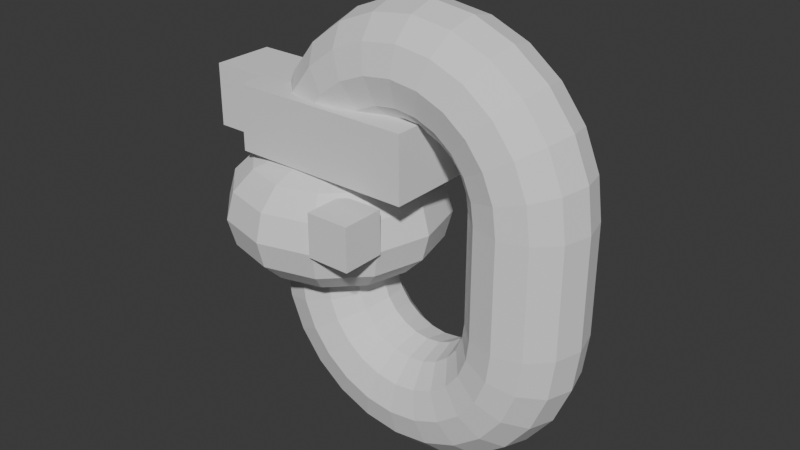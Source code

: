 # Source: TwoRooms.blend  (saved by Blender 5.0.118; exported with 4.5.12 LTS)
import bpy
from mathutils import Matrix  # noqa: F401  (used for matrix-valued properties, if any)

bpy.ops.wm.read_factory_settings(use_empty=True)
scene = bpy.context.scene
scene.name = 'Scene'

# ---- collections
col_collection = bpy.data.collections.new('Collection'); scene.collection.children.link(col_collection)

# ---- world
world_world = bpy.data.worlds.new('World'); scene.world = world_world
world_world.use_nodes = True; world_world.node_tree.nodes.clear()
_N = world_world.node_tree.nodes; _L = world_world.node_tree.links
n0 = _N.new('ShaderNodeOutputWorld'); n0.name = 'World Output'; n0.location = (200, 100)
n1 = _N.new('ShaderNodeBackground'); n1.name = 'Background'; n1.location = (-200, 100)
n1.inputs[0].default_value = (0.05088, 0.05088, 0.05088, 1.0)
_L.new(n1.outputs[0], n0.inputs[0])
n0.is_active_output = True
world_world.color = (0.05088, 0.05088, 0.05088)
world_world.sun_shadow_jitter_overblur = 0.0

# ---- meshes
me_cube_003 = bpy.data.meshes.new('Cube.003')
me_cube_003.from_pydata([(-2.09, -2.796, 5.222), (-5.572, -5.592, 11.22), (-2.09, 2.796, 5.222), (-5.572, 5.592, 11.22), (11.44, -5.592, 5.222), (7.954, -2.796, 11.22), (11.44, 5.592, 5.222), (7.954, 2.796, 11.22), (0.8059, 2.796, 5.222), (5.058, 2.796, 11.22), (0.8059, -2.796, 5.222), (5.058, -2.796, 11.22), (-5.572, 5.592, 5.222), (-5.572, -5.592, 5.222), (2.932, 5.592, 5.222), (2.932, 5.592, 11.22), (11.44, 5.592, 11.22), (11.44, -5.592, 11.22), (2.932, -5.592, 5.222), (2.932, -5.592, 11.22), (11.01, -5.31, 5.522), (11.01, 5.31, 5.522), (-5.144, 5.31, 5.522), (-5.144, -5.31, 5.522), (-3.446, 2.796, 10.92), (-3.446, -2.796, 10.92), (0.8059, 2.796, 10.92), (0.8059, -2.796, 10.92), (-2.09, -2.796, 8.072), (0.8059, -2.796, 8.072), (-2.09, 2.796, 8.072), (0.8059, 2.796, 8.072), (5.058, -2.796, 8.372), (5.058, 2.796, 8.372), (7.954, 2.796, 8.372), (7.954, -2.796, 8.372), (5.058, -2.796, 8.072), (7.954, -2.796, 8.072), (5.058, 2.796, 8.072), (7.954, 2.796, 8.072), (-2.09, -2.796, 8.372), (-2.09, 2.796, 8.372), (0.8059, -2.796, 8.372), (0.8059, 2.796, 8.372), (0.8059, -2.796, 5.522), (0.8059, 2.796, 5.522), (-2.09, -2.796, 5.522), (-2.09, 2.796, 5.522), (5.058, 2.796, 10.92), (7.954, 2.796, 10.92), (5.058, -2.796, 10.92), (7.954, -2.796, 10.92), (-5.572, -5.592, 5.522), (-5.572, 5.592, 5.522), (11.44, 5.592, 5.522), (11.44, -5.592, 5.522), (2.932, -5.592, 5.522), (2.932, 5.592, 5.522), (-5.572, -5.592, 10.92), (-5.572, 5.592, 10.92), (11.44, 5.592, 10.92), (11.44, -5.592, 10.92), (2.932, -5.592, 10.92), (2.932, 5.592, 10.92), (2.932, -5.31, 5.522), (2.932, 5.31, 5.522), (-5.144, -5.31, 10.92), (-5.144, 5.31, 10.92), (11.01, 5.31, 10.92), (11.01, -5.31, 10.92), (2.932, -5.31, 10.92), (2.932, 5.31, 10.92), (-2.512, -3.335, 8.072), (1.216, -3.335, 8.072), (-2.512, 3.335, 8.072), (1.216, 3.335, 8.072), (4.648, -3.335, 8.372), (4.648, 3.335, 8.372), (8.376, 3.335, 8.372), (8.376, -3.335, 8.372), (1.216, -3.335, 5.522), (1.216, 3.335, 5.522), (-2.512, -3.335, 5.522), (-2.512, 3.335, 5.522), (4.648, 3.335, 10.92), (8.376, 3.335, 10.92), (4.648, -3.335, 10.92), (8.376, -3.335, 10.92), (-5.144, 5.31, 8.372), (-5.144, -5.31, 8.372), (-5.144, -5.31, 8.072), (-5.144, 5.31, 8.072), (11.01, 5.31, 8.072), (11.01, -5.31, 8.072), (2.932, -5.31, 8.072), (2.932, 5.31, 8.072), (11.01, 5.31, 8.372), (11.01, -5.31, 8.372), (2.932, -5.31, 8.372), (2.932, 5.31, 8.372), (-5.572, -0.9443, 7.717), (-5.572, -0.9443, 5.829), (-5.572, 0.9443, 5.829), (-5.572, 0.9443, 7.717), (-5.144, -0.9443, 5.829), (-5.144, 0.9443, 5.829), (-5.144, 0.9443, 7.717), (-5.144, -0.9443, 7.717)], [], [(58, 1, 3, 59), (63, 15, 16, 60), (60, 16, 17, 61), (62, 19, 1, 58), (14, 6, 4, 18), (15, 3, 1, 19), (61, 17, 19, 62), (59, 3, 15, 63), (2, 0, 13, 12), (8, 2, 12, 14), (9, 7, 16, 15), (7, 5, 17, 16), (0, 10, 18, 13), (5, 11, 19, 17), (11, 9, 15, 19), (10, 8, 14, 18), (97, 98, 70, 69), (24, 26, 27, 25), (47, 45, 31, 30), (45, 44, 29, 31), (46, 47, 30, 28), (44, 46, 28, 29), (51, 49, 34, 35), (50, 51, 35, 32), (49, 48, 33, 34), (48, 50, 32, 33), (35, 34, 39, 37), (32, 35, 37, 36), (34, 33, 38, 39), (33, 32, 36, 38), (30, 31, 43, 41), (31, 29, 42, 43), (28, 30, 41, 40), (29, 28, 40, 42), (10, 0, 46, 44), (0, 2, 47, 46), (8, 10, 44, 45), (2, 8, 45, 47), (9, 11, 50, 48), (7, 9, 48, 49), (11, 5, 51, 50), (5, 7, 49, 51), (88, 99, 71, 67), (12, 53, 57, 14), (4, 55, 56, 18), (18, 56, 52, 13), (6, 54, 55, 4), (14, 57, 54, 6), (13, 52, 53, 12), (53, 59, 63, 57), (55, 61, 62, 56), (56, 62, 58, 52), (54, 60, 61, 55), (57, 63, 60, 54), (102, 53, 52, 101), (52, 58, 59, 53, 102, 103, 100, 101), (98, 89, 66, 70), (96, 97, 69, 68), (99, 96, 68, 71), (89, 88, 67, 66), (82, 72, 74, 83), (81, 75, 73, 80), (83, 74, 75, 81), (80, 73, 72, 82), (87, 79, 78, 85), (86, 76, 79, 87), (85, 78, 77, 84), (84, 77, 76, 86), (21, 81, 80, 20), (64, 20, 80), (21, 65, 81), (22, 83, 81, 65), (23, 82, 83, 22), (64, 80, 82, 23), (20, 64, 94, 93), (22, 65, 95, 91), (64, 23, 90, 94), (21, 20, 93, 92), (65, 21, 92, 95), (105, 22, 91, 90, 23, 104, 107, 106), (104, 23, 22, 105), (38, 36, 73, 75), (73, 94, 90, 72), (94, 73, 36), (37, 93, 94, 36), (74, 91, 95, 75), (75, 95, 38), (38, 95, 92, 39), (39, 92, 93, 37), (90, 91, 30, 28), (42, 40, 89, 98), (40, 41, 88, 89), (41, 43, 99, 88), (43, 42, 76, 77), (99, 43, 77), (98, 76, 42), (79, 76, 98, 97), (78, 79, 97, 96), (77, 78, 96, 99), (24, 25, 66, 67), (26, 24, 67, 71), (25, 27, 70, 66), (26, 84, 86, 27), (70, 27, 86), (71, 84, 26), (70, 86, 87, 69), (69, 87, 85, 68), (68, 85, 84, 71), (106, 103, 102, 105), (104, 101, 100, 107), (102, 101, 104, 105), (103, 106, 107, 100)])
_uv = me_cube_003.uv_layers.new(name='UVMap')
_uv.uv.foreach_set('vector', [0.6125, 0.0, 0.625, 0.0, 0.625, 0.25, 0.6125, 0.25, 0.6125, 0.375, 0.625, 0.375, 0.625, 0.5, 0.6125, 0.5, 0.6125, 0.5, 0.625, 0.5, 0.625, 0.75, 0.6125, 0.75, 0.6125, 0.875, 0.625, 0.875, 0.625, 1.0, 0.6125, 1.0, 0.25, 0.5, 0.375, 0.5, 0.375, 0.75, 0.25, 0.75, 0.75, 0.5, 0.875, 0.5, 0.875, 0.75, 0.75, 0.75, 0.6125, 0.75, 0.625, 0.75, 0.625, 0.875, 0.6125, 0.875, 0.6125, 0.25, 0.625, 0.25, 0.625, 0.375, 0.6125, 0.375, 0.1562, 0.5625, 0.1562, 0.6875, 0.125, 0.75, 0.125, 0.5, 0.2188, 0.5625, 0.1562, 0.5625, 0.125, 0.5, 0.25, 0.5, 0.7188, 0.5625, 0.6562, 0.5625, 0.625, 0.5, 0.75, 0.5, 0.6562, 0.5625, 0.6562, 0.6875, 0.625, 0.75, 0.625, 0.5, 0.1562, 0.6875, 0.2188, 0.6875, 0.25, 0.75, 0.125, 0.75, 0.6562, 0.6875, 0.7188, 0.6875, 0.75, 0.75, 0.625, 0.75, 0.7188, 0.6875, 0.7188, 0.5625, 0.75, 0.5, 0.75, 0.75, 0.2188, 0.6875, 0.2188, 0.5625, 0.25, 0.5, 0.25, 0.75, 0.5063, 0.75, 0.5063, 0.875, 0.6125, 0.875, 0.6125, 0.75, 0.1562, 0.5625, 0.2188, 0.5625, 0.2188, 0.6875, 0.1562, 0.6875, 0.1562, 0.5625, 0.2188, 0.5625, 0.2188, 0.5625, 0.1562, 0.5625, 0.2188, 0.5625, 0.2188, 0.6875, 0.2188, 0.6875, 0.2188, 0.5625, 0.1562, 0.6875, 0.1562, 0.5625, 0.1562, 0.5625, 0.1562, 0.6875, 0.2188, 0.6875, 0.1562, 0.6875, 0.1562, 0.6875, 0.2188, 0.6875, 0.6562, 0.6875, 0.6562, 0.5625, 0.6562, 0.5625, 0.6562, 0.6875, 0.7188, 0.6875, 0.6562, 0.6875, 0.6562, 0.6875, 0.7188, 0.6875, 0.6562, 0.5625, 0.7188, 0.5625, 0.7188, 0.5625, 0.6562, 0.5625, 0.7188, 0.5625, 0.7188, 0.6875, 0.7188, 0.6875, 0.7188, 0.5625, 0.6562, 0.6875, 0.6562, 0.5625, 0.6562, 0.5625, 0.6562, 0.6875, 0.7188, 0.6875, 0.6562, 0.6875, 0.6562, 0.6875, 0.7188, 0.6875, 0.6562, 0.5625, 0.7188, 0.5625, 0.7188, 0.5625, 0.6562, 0.5625, 0.7188, 0.5625, 0.7188, 0.6875, 0.7188, 0.6875, 0.7188, 0.5625, 0.1562, 0.5625, 0.2188, 0.5625, 0.2188, 0.5625, 0.1562, 0.5625, 0.2188, 0.5625, 0.2188, 0.6875, 0.2188, 0.6875, 0.2188, 0.5625, 0.1562, 0.6875, 0.1562, 0.5625, 0.1562, 0.5625, 0.1562, 0.6875, 0.2188, 0.6875, 0.1562, 0.6875, 0.1562, 0.6875, 0.2188, 0.6875, 0.2188, 0.6875, 0.1562, 0.6875, 0.1562, 0.6875, 0.2188, 0.6875, 0.1562, 0.6875, 0.1562, 0.5625, 0.1562, 0.5625, 0.1562, 0.6875, 0.2188, 0.5625, 0.2188, 0.6875, 0.2188, 0.6875, 0.2188, 0.5625, 0.1562, 0.5625, 0.2188, 0.5625, 0.2188, 0.5625, 0.1562, 0.5625, 0.7188, 0.5625, 0.7188, 0.6875, 0.7188, 0.6875, 0.7188, 0.5625, 0.6562, 0.5625, 0.7188, 0.5625, 0.7188, 0.5625, 0.6562, 0.5625, 0.7188, 0.6875, 0.6562, 0.6875, 0.6562, 0.6875, 0.7188, 0.6875, 0.6562, 0.6875, 0.6562, 0.5625, 0.6562, 0.5625, 0.6562, 0.6875, 0.5063, 0.25, 0.5063, 0.375, 0.6125, 0.375, 0.6125, 0.25, 0.375, 0.25, 0.3875, 0.25, 0.3875, 0.375, 0.375, 0.375, 0.375, 0.75, 0.3875, 0.75, 0.3875, 0.875, 0.375, 0.875, 0.375, 0.875, 0.3875, 0.875, 0.3875, 1.0, 0.375, 1.0, 0.375, 0.5, 0.3875, 0.5, 0.3875, 0.75, 0.375, 0.75, 0.375, 0.375, 0.3875, 0.375, 0.3875, 0.5, 0.375, 0.5, 0.375, 0.0, 0.3875, 0.0, 0.3875, 0.25, 0.375, 0.25, 0.3875, 0.25, 0.6125, 0.25, 0.6125, 0.375, 0.3875, 0.375, 0.3875, 0.75, 0.6125, 0.75, 0.6125, 0.875, 0.3875, 0.875, 0.3875, 0.875, 0.6125, 0.875, 0.6125, 1.0, 0.3875, 1.0, 0.3875, 0.5, 0.6125, 0.5, 0.6125, 0.75, 0.3875, 0.75, 0.3875, 0.375, 0.6125, 0.375, 0.6125, 0.5, 0.3875, 0.5, 0.4003, 0.1461, 0.3875, 0.25, 0.3875, 0.0, 0.4003, 0.1039, 0.3875, 0.0, 0.6125, 0.0, 0.6125, 0.25, 0.3875, 0.25, 0.4003, 0.1461, 0.479, 0.1461, 0.479, 0.1039, 0.4003, 0.1039, 0.5063, 0.875, 0.5063, 1.0, 0.6125, 1.0, 0.6125, 0.875, 0.5063, 0.5, 0.5063, 0.75, 0.6125, 0.75, 0.6125, 0.5, 0.5063, 0.375, 0.5063, 0.5, 0.6125, 0.5, 0.6125, 0.375, 0.5063, 0.0, 0.5063, 0.25, 0.6125, 0.25, 0.6125, 0.0, 0.1562, 0.6875, 0.1562, 0.6875, 0.1562, 0.5625, 0.1562, 0.5625, 0.2188, 0.5625, 0.2188, 0.5625, 0.2188, 0.6875, 0.2188, 0.6875, 0.1562, 0.5625, 0.1562, 0.5625, 0.2188, 0.5625, 0.2188, 0.5625, 0.2188, 0.6875, 0.2188, 0.6875, 0.1562, 0.6875, 0.1562, 0.6875, 0.6562, 0.6875, 0.6562, 0.6875, 0.6562, 0.5625, 0.6562, 0.5625, 0.7188, 0.6875, 0.7188, 0.6875, 0.6562, 0.6875, 0.6562, 0.6875, 0.6562, 0.5625, 0.6562, 0.5625, 0.7188, 0.5625, 0.7188, 0.5625, 0.7188, 0.5625, 0.7188, 0.5625, 0.7188, 0.6875, 0.7188, 0.6875, 0.3875, 0.5, 0.2188, 0.5625, 0.2188, 0.6875, 0.3875, 0.75, 0.3875, 0.875, 0.3875, 0.75, 0.2188, 0.6875, 0.3875, 0.5, 0.3875, 0.375, 0.2188, 0.5625, 0.3875, 0.25, 0.1562, 0.5625, 0.2188, 0.5625, 0.3875, 0.375, 0.3875, 0.0, 0.1562, 0.6875, 0.1562, 0.5625, 0.3875, 0.25, 0.3875, 0.875, 0.2188, 0.6875, 0.1562, 0.6875, 0.3875, 0.0, 0.3875, 0.75, 0.3875, 0.875, 0.4937, 0.875, 0.4937, 0.75, 0.3875, 0.25, 0.3875, 0.375, 0.4937, 0.375, 0.4937, 0.25, 0.3875, 0.875, 0.3875, 1.0, 0.4937, 1.0, 0.4937, 0.875, 0.3875, 0.5, 0.3875, 0.75, 0.4937, 0.75, 0.4937, 0.5, 0.3875, 0.375, 0.3875, 0.5, 0.4937, 0.5, 0.4937, 0.375, 0.4003, 0.1472, 0.3875, 0.25, 0.4937, 0.25, 0.4938, 0.0, 0.3875, 0.0, 0.4003, 0.1028, 0.479, 0.1028, 0.479, 0.1472, 0.4003, 0.1028, 0.3875, 0.0, 0.3875, 0.25, 0.4003, 0.1472, 0.7188, 0.5625, 0.7188, 0.6875, 0.2188, 0.6875, 0.2188, 0.5625, 0.2188, 0.6875, 0.4937, 0.875, 0.4937, 1.0, 0.1562, 0.6875, 0.4937, 0.875, 0.2188, 0.6875, 0.7188, 0.6875, 0.6562, 0.6875, 0.4937, 0.75, 0.4937, 0.875, 0.7188, 0.6875, 0.1562, 0.5625, 0.4937, 0.25, 0.4937, 0.375, 0.2188, 0.5625, 0.2188, 0.5625, 0.4937, 0.375, 0.7188, 0.5625, 0.7188, 0.5625, 0.4937, 0.375, 0.4937, 0.5, 0.6562, 0.5625, 0.6562, 0.5625, 0.4937, 0.5, 0.4937, 0.75, 0.6562, 0.6875, 0.4938, 0.0, 0.4937, 0.25, 0.1562, 0.5625, 0.1562, 0.6875, 0.2188, 0.6875, 0.1562, 0.6875, 0.5063, 1.0, 0.5063, 0.875, 0.1562, 0.6875, 0.1562, 0.5625, 0.5063, 0.25, 0.5063, 1.0, 0.1562, 0.5625, 0.2188, 0.5625, 0.5063, 0.375, 0.5063, 0.25, 0.2188, 0.5625, 0.2188, 0.6875, 0.7188, 0.6875, 0.7188, 0.5625, 0.5063, 0.375, 0.2188, 0.5625, 0.7188, 0.5625, 0.5063, 0.875, 0.7188, 0.6875, 0.2188, 0.6875, 0.6562, 0.6875, 0.7188, 0.6875, 0.5063, 0.875, 0.5063, 0.75, 0.6562, 0.5625, 0.6562, 0.6875, 0.5063, 0.75, 0.5063, 0.5, 0.7188, 0.5625, 0.6562, 0.5625, 0.5063, 0.5, 0.5063, 0.375, 0.1562, 0.5625, 0.1562, 0.6875, 0.6125, 0.0, 0.6125, 0.25, 0.2188, 0.5625, 0.1562, 0.5625, 0.6125, 0.25, 0.6125, 0.375, 0.1562, 0.6875, 0.2188, 0.6875, 0.6125, 0.875, 0.6125, 0.0, 0.2188, 0.5625, 0.7188, 0.5625, 0.7188, 0.6875, 0.2188, 0.6875, 0.6125, 0.875, 0.2188, 0.6875, 0.7188, 0.6875, 0.6125, 0.375, 0.7188, 0.5625, 0.2188, 0.5625, 0.6125, 0.875, 0.7188, 0.6875, 0.6562, 0.6875, 0.6125, 0.75, 0.6125, 0.75, 0.6562, 0.6875, 0.6562, 0.5625, 0.6125, 0.5, 0.6125, 0.5, 0.6562, 0.5625, 0.7188, 0.5625, 0.6125, 0.375, 0.625, 0.3987, 0.625, 0.342, 0.375, 0.342, 0.375, 0.3987, 0.375, 0.8513, 0.375, 0.908, 0.625, 0.908, 0.625, 0.8513, 0.217, 0.5, 0.217, 0.75, 0.2737, 0.75, 0.2737, 0.5, 0.783, 0.5, 0.7263, 0.5, 0.7263, 0.75, 0.783, 0.75])
me_cube_003.update()
me_cube_005 = bpy.data.meshes.new('Cube.005')
me_cube_005.from_pydata([(-1.0, -1.0, -1.0), (-1.0, -1.0, 1.0), (-1.0, 1.0, -1.0), (-1.0, 1.0, 1.0), (1.0, -1.0, -1.0), (1.0, -1.0, 1.0), (1.0, 1.0, -1.0), (1.0, 1.0, 1.0)], [], [(0, 2, 3, 1), (2, 6, 7, 3), (4, 0, 1, 5), (2, 0, 4, 6), (7, 5, 1, 3)])
_uv = me_cube_005.uv_layers.new(name='UVMap')
_uv.uv.foreach_set('vector', [0.375, 0.0, 0.375, 0.25, 0.625, 0.25, 0.625, 0.0, 0.375, 0.25, 0.375, 0.5, 0.625, 0.5, 0.625, 0.25, 0.375, 0.75, 0.375, 1.0, 0.625, 1.0, 0.625, 0.75, 0.125, 0.5, 0.125, 0.75, 0.375, 0.75, 0.375, 0.5, 0.625, 0.5, 0.625, 0.75, 0.875, 0.75, 0.875, 0.5])
me_cube_005.update()
me_torus_003 = bpy.data.meshes.new('Torus.003')
me_torus_003.from_pydata([(10.0, 0.0, 0.0), (9.33, 0.0, 2.5), (7.5, 0.0, 4.33), (5.0, 0.0, 5.222), (5.0, 0.0, -5.0), (7.5, 0.0, -4.33), (9.33, 0.0, -2.5), (8.66, 5.0, 0.0), (8.08, 4.665, 2.5), (6.495, 3.75, 4.33), (4.33, 2.5, 5.222), (4.33, 2.5, -5.0), (6.495, 3.75, -4.33), (8.08, 4.665, -2.5), (5.0, 8.66, 0.0), (4.665, 8.08, 2.5), (3.75, 6.495, 4.33), (2.5, 4.33, 5.222), (2.5, 4.33, -5.0), (3.75, 6.495, -4.33), (4.665, 8.08, -2.5), (7.55e-07, 10.0, 0.0), (7.044e-07, 9.33, 2.5), (5.662e-07, 7.5, 4.33), (3.775e-07, 5.0, 5.222), (3.775e-07, 5.0, -5.0), (5.662e-07, 7.5, -4.33), (7.044e-07, 9.33, -2.5), (-5.0, 8.66, 0.0), (-4.665, 8.08, 2.5), (-3.75, 6.495, 4.33), (-2.5, 4.33, 5.222), (-2.5, 4.33, -5.0), (-3.75, 6.495, -4.33), (-4.665, 8.08, -2.5), (-8.66, 5.0, 0.0), (-8.08, 4.665, 2.5), (-6.495, 3.75, 4.33), (-4.33, 2.5, 5.222), (-4.33, 2.5, -5.0), (-6.495, 3.75, -4.33), (-8.08, 4.665, -2.5), (-10.0, 8.742e-07, 0.0), (-9.33, 8.157e-07, 2.5), (-7.5, 6.557e-07, 4.33), (-5.0, 4.371e-07, 5.222), (-5.0, 4.371e-07, -5.0), (-7.5, 6.557e-07, -4.33), (-9.33, 8.157e-07, -2.5), (-8.66, -5.0, 0.0), (-8.08, -4.665, 2.5), (-6.495, -3.75, 4.33), (-4.33, -2.5, 5.222), (-4.33, -2.5, -5.0), (-6.495, -3.75, -4.33), (-8.08, -4.665, -2.5), (-5.0, -8.66, 0.0), (-4.665, -8.08, 2.5), (-3.75, -6.495, 4.33), (-2.5, -4.33, 5.222), (-2.5, -4.33, -5.0), (-3.75, -6.495, -4.33), (-4.665, -8.08, -2.5), (7.55e-07, -10.0, 0.0), (7.044e-07, -9.33, 2.5), (5.662e-07, -7.5, 4.33), (3.775e-07, -5.0, 5.222), (3.775e-07, -5.0, -5.0), (5.662e-07, -7.5, -4.33), (7.044e-07, -9.33, -2.5), (5.0, -8.66, 0.0), (4.665, -8.08, 2.5), (3.75, -6.495, 4.33), (2.5, -4.33, 5.222), (2.5, -4.33, -5.0), (3.75, -6.495, -4.33), (4.665, -8.08, -2.5), (8.66, -5.0, 0.0), (8.08, -4.665, 2.5), (6.495, -3.75, 4.33), (4.33, -2.5, 5.222), (4.33, -2.5, -5.0), (6.495, -3.75, -4.33), (8.08, -4.665, -2.5)], [], [(1, 2, 9, 8), (2, 3, 10, 9), (4, 5, 12, 11), (5, 6, 13, 12), (6, 0, 7, 13), (7, 8, 15, 14), (8, 9, 16, 15), (9, 10, 17, 16), (11, 12, 19, 18), (12, 13, 20, 19), (13, 7, 14, 20), (14, 15, 22, 21), (15, 16, 23, 22), (16, 17, 24, 23), (18, 19, 26, 25), (19, 20, 27, 26), (20, 14, 21, 27), (21, 22, 29, 28), (22, 23, 30, 29), (23, 24, 31, 30), (25, 26, 33, 32), (26, 27, 34, 33), (27, 21, 28, 34), (28, 29, 36, 35), (29, 30, 37, 36), (30, 31, 38, 37), (32, 33, 40, 39), (33, 34, 41, 40), (34, 28, 35, 41), (35, 36, 43, 42), (36, 37, 44, 43), (37, 38, 45, 44), (39, 40, 47, 46), (40, 41, 48, 47), (41, 35, 42, 48), (49, 50, 57, 56), (43, 44, 51, 50), (44, 45, 52, 51), (46, 47, 54, 53), (47, 48, 55, 54), (48, 42, 49, 55), (50, 51, 58, 57), (51, 52, 59, 58), (53, 54, 61, 60), (54, 55, 62, 61), (55, 49, 56, 62), (56, 57, 64, 63), (57, 58, 65, 64), (58, 59, 66, 65), (60, 61, 68, 67), (61, 62, 69, 68), (62, 56, 63, 69), (63, 64, 71, 70), (64, 65, 72, 71), (65, 66, 73, 72), (67, 68, 75, 74), (68, 69, 76, 75), (69, 63, 70, 76), (70, 71, 78, 77), (71, 72, 79, 78), (72, 73, 80, 79), (74, 75, 82, 81), (75, 76, 83, 82), (76, 70, 77, 83), (77, 78, 1, 0), (78, 79, 2, 1), (79, 80, 3, 2), (81, 82, 5, 4), (82, 83, 6, 5), (83, 77, 0, 6), (0, 1, 8, 7), (42, 43, 50, 49)])
_uv = me_torus_003.uv_layers.new(name='UVMap')
_uv.uv.foreach_set('vector', [0.5, 0.5833, 0.5, 0.6667, 0.5833, 0.6667, 0.5833, 0.5833, 0.5, 0.6667, 0.5, 0.75, 0.5833, 0.75, 0.5833, 0.6667, 0.5, 0.25, 0.5, 0.3333, 0.5833, 0.3333, 0.5833, 0.25, 0.5, 0.3333, 0.5, 0.4167, 0.5833, 0.4167, 0.5833, 0.3333, 0.5, 0.4167, 0.5, 0.5, 0.5833, 0.5, 0.5833, 0.4167, 0.5833, 0.5, 0.5833, 0.5833, 0.6667, 0.5833, 0.6667, 0.5, 0.5833, 0.5833, 0.5833, 0.6667, 0.6667, 0.6667, 0.6667, 0.5833, 0.5833, 0.6667, 0.5833, 0.75, 0.6667, 0.75, 0.6667, 0.6667, 0.5833, 0.25, 0.5833, 0.3333, 0.6667, 0.3333, 0.6667, 0.25, 0.5833, 0.3333, 0.5833, 0.4167, 0.6667, 0.4167, 0.6667, 0.3333, 0.5833, 0.4167, 0.5833, 0.5, 0.6667, 0.5, 0.6667, 0.4167, 0.6667, 0.5, 0.6667, 0.5833, 0.75, 0.5833, 0.75, 0.5, 0.6667, 0.5833, 0.6667, 0.6667, 0.75, 0.6667, 0.75, 0.5833, 0.6667, 0.6667, 0.6667, 0.75, 0.75, 0.75, 0.75, 0.6667, 0.6667, 0.25, 0.6667, 0.3333, 0.75, 0.3333, 0.75, 0.25, 0.6667, 0.3333, 0.6667, 0.4167, 0.75, 0.4167, 0.75, 0.3333, 0.6667, 0.4167, 0.6667, 0.5, 0.75, 0.5, 0.75, 0.4167, 0.75, 0.5, 0.75, 0.5833, 0.8333, 0.5833, 0.8333, 0.5, 0.75, 0.5833, 0.75, 0.6667, 0.8333, 0.6667, 0.8333, 0.5833, 0.75, 0.6667, 0.75, 0.75, 0.8333, 0.75, 0.8333, 0.6667, 0.75, 0.25, 0.75, 0.3333, 0.8333, 0.3333, 0.8333, 0.25, 0.75, 0.3333, 0.75, 0.4167, 0.8333, 0.4167, 0.8333, 0.3333, 0.75, 0.4167, 0.75, 0.5, 0.8333, 0.5, 0.8333, 0.4167, 0.8333, 0.5, 0.8333, 0.5833, 0.9167, 0.5833, 0.9167, 0.5, 0.8333, 0.5833, 0.8333, 0.6667, 0.9167, 0.6667, 0.9167, 0.5833, 0.8333, 0.6667, 0.8333, 0.75, 0.9167, 0.75, 0.9167, 0.6667, 0.8333, 0.25, 0.8333, 0.3333, 0.9167, 0.3333, 0.9167, 0.25, 0.8333, 0.3333, 0.8333, 0.4167, 0.9167, 0.4167, 0.9167, 0.3333, 0.8333, 0.4167, 0.8333, 0.5, 0.9167, 0.5, 0.9167, 0.4167, 0.9167, 0.5, 0.9167, 0.5833, 1.0, 0.5833, 1.0, 0.5, 0.9167, 0.5833, 0.9167, 0.6667, 1.0, 0.6667, 1.0, 0.5833, 0.9167, 0.6667, 0.9167, 0.75, 1.0, 0.75, 1.0, 0.6667, 0.9167, 0.25, 0.9167, 0.3333, 1.0, 0.3333, 1.0, 0.25, 0.9167, 0.3333, 0.9167, 0.4167, 1.0, 0.4167, 1.0, 0.3333, 0.9167, 0.4167, 0.9167, 0.5, 1.0, 0.5, 1.0, 0.4167, 0.08333, 0.5, 0.08333, 0.5833, 0.1667, 0.5833, 0.1667, 0.5, -4.441e-16, 0.5833, -4.441e-16, 0.6667, 0.08333, 0.6667, 0.08333, 0.5833, -4.441e-16, 0.6667, -4.441e-16, 0.75, 0.08333, 0.75, 0.08333, 0.6667, -4.441e-16, 0.25, -4.441e-16, 0.3333, 0.08333, 0.3333, 0.08333, 0.25, -4.441e-16, 0.3333, -4.441e-16, 0.4167, 0.08333, 0.4167, 0.08333, 0.3333, -4.441e-16, 0.4167, -4.441e-16, 0.5, 0.08333, 0.5, 0.08333, 0.4167, 0.08333, 0.5833, 0.08333, 0.6667, 0.1667, 0.6667, 0.1667, 0.5833, 0.08333, 0.6667, 0.08333, 0.75, 0.1667, 0.75, 0.1667, 0.6667, 0.08333, 0.25, 0.08333, 0.3333, 0.1667, 0.3333, 0.1667, 0.25, 0.08333, 0.3333, 0.08333, 0.4167, 0.1667, 0.4167, 0.1667, 0.3333, 0.08333, 0.4167, 0.08333, 0.5, 0.1667, 0.5, 0.1667, 0.4167, 0.1667, 0.5, 0.1667, 0.5833, 0.25, 0.5833, 0.25, 0.5, 0.1667, 0.5833, 0.1667, 0.6667, 0.25, 0.6667, 0.25, 0.5833, 0.1667, 0.6667, 0.1667, 0.75, 0.25, 0.75, 0.25, 0.6667, 0.1667, 0.25, 0.1667, 0.3333, 0.25, 0.3333, 0.25, 0.25, 0.1667, 0.3333, 0.1667, 0.4167, 0.25, 0.4167, 0.25, 0.3333, 0.1667, 0.4167, 0.1667, 0.5, 0.25, 0.5, 0.25, 0.4167, 0.25, 0.5, 0.25, 0.5833, 0.3333, 0.5833, 0.3333, 0.5, 0.25, 0.5833, 0.25, 0.6667, 0.3333, 0.6667, 0.3333, 0.5833, 0.25, 0.6667, 0.25, 0.75, 0.3333, 0.75, 0.3333, 0.6667, 0.25, 0.25, 0.25, 0.3333, 0.3333, 0.3333, 0.3333, 0.25, 0.25, 0.3333, 0.25, 0.4167, 0.3333, 0.4167, 0.3333, 0.3333, 0.25, 0.4167, 0.25, 0.5, 0.3333, 0.5, 0.3333, 0.4167, 0.3333, 0.5, 0.3333, 0.5833, 0.4167, 0.5833, 0.4167, 0.5, 0.3333, 0.5833, 0.3333, 0.6667, 0.4167, 0.6667, 0.4167, 0.5833, 0.3333, 0.6667, 0.3333, 0.75, 0.4167, 0.75, 0.4167, 0.6667, 0.3333, 0.25, 0.3333, 0.3333, 0.4167, 0.3333, 0.4167, 0.25, 0.3333, 0.3333, 0.3333, 0.4167, 0.4167, 0.4167, 0.4167, 0.3333, 0.3333, 0.4167, 0.3333, 0.5, 0.4167, 0.5, 0.4167, 0.4167, 0.4167, 0.5, 0.4167, 0.5833, 0.5, 0.5833, 0.5, 0.5, 0.4167, 0.5833, 0.4167, 0.6667, 0.5, 0.6667, 0.5, 0.5833, 0.4167, 0.6667, 0.4167, 0.75, 0.5, 0.75, 0.5, 0.6667, 0.4167, 0.25, 0.4167, 0.3333, 0.5, 0.3333, 0.5, 0.25, 0.4167, 0.3333, 0.4167, 0.4167, 0.5, 0.4167, 0.5, 0.3333, 0.4167, 0.4167, 0.4167, 0.5, 0.5, 0.5, 0.5, 0.4167, 0.5, 0.5, 0.5, 0.5833, 0.5833, 0.5833, 0.5833, 0.5, -4.441e-16, 0.5, -4.441e-16, 0.5833, 0.08333, 0.5833, 0.08333, 0.5])
me_torus_003.update()
me_torus_005 = bpy.data.meshes.new('Torus.005')
me_torus_005.from_pydata([(15.0, -5.0, 2.186e-07), (14.33, -5.0, 2.5), (12.5, -5.0, 4.33), (10.0, -5.0, 5.0), (7.5, -5.0, 4.33), (5.67, -5.0, 2.5), (5.0, -5.0, 2.186e-07), (5.67, -5.0, -2.5), (7.5, -5.0, -4.33), (10.0, -5.0, -5.0), (12.5, -5.0, -4.33), (14.33, -5.0, -2.5), (14.49, 8.882, -2.186e-07), (13.84, 8.709, 2.5), (12.07, 8.235, 4.33), (9.659, 7.588, 5.0), (7.244, 6.941, 4.33), (5.477, 6.467, 2.5), (4.83, 6.294, -2.186e-07), (5.477, 6.467, -2.5), (7.244, 6.941, -4.33), (9.659, 7.588, -5.0), (12.07, 8.235, -4.33), (13.84, 8.709, -2.5), (12.99, 12.5, -2.186e-07), (12.41, 12.17, 2.5), (10.83, 11.25, 4.33), (8.66, 10.0, 5.0), (6.495, 8.75, 4.33), (4.91, 7.835, 2.5), (4.33, 7.5, -2.186e-07), (4.91, 7.835, -2.5), (6.495, 8.75, -4.33), (8.66, 10.0, -5.0), (10.83, 11.25, -4.33), (12.41, 12.17, -2.5), (10.61, 15.61, -2.186e-07), (10.13, 15.13, 2.5), (8.839, 13.84, 4.33), (7.071, 12.07, 5.0), (5.303, 10.3, 4.33), (4.009, 9.009, 2.5), (3.536, 8.536, -2.186e-07), (4.009, 9.009, -2.5), (5.303, 10.3, -4.33), (7.071, 12.07, -5.0), (8.839, 13.84, -4.33), (10.13, 15.13, -2.5), (7.5, 17.99, -2.186e-07), (7.165, 17.41, 2.5), (6.25, 15.83, 4.33), (5.0, 13.66, 5.0), (3.75, 11.5, 4.33), (2.835, 9.91, 2.5), (2.5, 9.33, -2.186e-07), (2.835, 9.91, -2.5), (3.75, 11.5, -4.33), (5.0, 13.66, -5.0), (6.25, 15.83, -4.33), (7.165, 17.41, -2.5), (3.882, 19.49, -2.186e-07), (3.709, 18.84, 2.5), (3.235, 17.07, 4.33), (2.588, 14.66, 5.0), (1.941, 12.24, 4.33), (1.467, 10.48, 2.5), (1.467, 10.48, -2.5), (1.941, 12.24, -4.33), (2.588, 14.66, -5.0), (3.235, 17.07, -4.33), (3.709, 18.84, -2.5), (1.132e-06, 20.0, -2.186e-07), (1.082e-06, 19.33, 2.5), (9.437e-07, 17.5, 4.33), (7.55e-07, 15.0, 5.0), (5.662e-07, 12.5, 4.33), (5.662e-07, 12.5, -4.33), (7.55e-07, 15.0, -5.0), (9.437e-07, 17.5, -4.33), (1.082e-06, 19.33, -2.5), (-3.882, 19.49, -2.186e-07), (-3.709, 18.84, 2.5), (-3.235, 17.07, 4.33), (-2.588, 14.66, 5.0), (-1.941, 12.24, 4.33), (-1.941, 12.24, -4.33), (-2.588, 14.66, -5.0), (-3.235, 17.07, -4.33), (-3.709, 18.84, -2.5), (-7.5, 17.99, -2.186e-07), (-7.165, 17.41, 2.5), (-6.25, 15.83, 4.33), (-5.0, 13.66, 5.0), (-3.75, 11.5, 4.33), (-3.75, 11.5, -4.33), (-5.0, 13.66, -5.0), (-6.25, 15.83, -4.33), (-7.165, 17.41, -2.5), (-10.61, 15.61, -2.186e-07), (-10.13, 15.13, 2.5), (-8.839, 13.84, 4.33), (-7.071, 12.07, 5.0), (-7.071, 12.07, -5.0), (-8.839, 13.84, -4.33), (-10.13, 15.13, -2.5), (-12.99, 12.5, -2.186e-07), (-12.41, 12.17, 2.5), (-10.83, 11.25, 4.33), (-10.83, 11.25, -4.33), (-12.41, 12.17, -2.5), (-15.0, -5.0, 2.186e-07), (-14.33, -5.0, 2.5), (-12.5, -5.0, 4.33), (-10.0, -5.0, 5.0), (-7.5, -5.0, 4.33), (-5.67, -5.0, 2.5), (-5.0, -5.0, 2.186e-07), (-5.67, -5.0, -2.5), (-7.5, -5.0, -4.33), (-10.0, -5.0, -5.0), (-12.5, -5.0, -4.33), (-14.33, -5.0, -2.5), (-14.49, -8.882, 2.186e-07), (-13.84, -8.709, 2.5), (-12.07, -8.235, 4.33), (-9.659, -7.588, 5.0), (-7.244, -6.941, 4.33), (-5.477, -6.467, 2.5), (-4.83, -6.294, 2.186e-07), (-5.477, -6.467, -2.5), (-7.244, -6.941, -4.33), (-9.659, -7.588, -5.0), (-12.07, -8.235, -4.33), (-13.84, -8.709, -2.5), (-12.99, -12.5, 2.186e-07), (-12.41, -12.17, 2.5), (-10.83, -11.25, 4.33), (-8.66, -10.0, 5.0), (-6.495, -8.75, 4.33), (-4.91, -7.835, 2.5), (-4.33, -7.5, 2.186e-07), (-4.91, -7.835, -2.5), (-6.495, -8.75, -4.33), (-8.66, -10.0, -5.0), (-10.83, -11.25, -4.33), (-12.41, -12.17, -2.5), (-10.61, -15.61, 2.186e-07), (-10.13, -15.13, 2.5), (-8.839, -13.84, 4.33), (-7.071, -12.07, 5.0), (-5.303, -10.3, 4.33), (-4.009, -9.009, 2.5), (-3.536, -8.536, 2.186e-07), (-4.009, -9.009, -2.5), (-5.303, -10.3, -4.33), (-7.071, -12.07, -5.0), (-8.839, -13.84, -4.33), (-10.13, -15.13, -2.5), (-7.5, -17.99, 2.186e-07), (-7.165, -17.41, 2.5), (-6.25, -15.83, 4.33), (-5.0, -13.66, 5.0), (-3.75, -11.5, 4.33), (-2.835, -9.91, 2.5), (-2.5, -9.33, 2.186e-07), (-2.835, -9.91, -2.5), (-3.75, -11.5, -4.33), (-5.0, -13.66, -5.0), (-6.25, -15.83, -4.33), (-7.165, -17.41, -2.5), (-3.882, -19.49, 2.186e-07), (-3.709, -18.84, 2.5), (-3.235, -17.07, 4.33), (-2.588, -14.66, 5.0), (-1.941, -12.24, 4.33), (-1.467, -10.48, 2.5), (-1.294, -9.83, 2.186e-07), (-1.467, -10.48, -2.5), (-1.941, -12.24, -4.33), (-2.588, -14.66, -5.0), (-3.235, -17.07, -4.33), (-3.709, -18.84, -2.5), (1.132e-06, -20.0, 2.186e-07), (1.082e-06, -19.33, 2.5), (9.437e-07, -17.5, 4.33), (7.55e-07, -15.0, 5.0), (5.662e-07, -12.5, 4.33), (4.281e-07, -10.67, 2.5), (3.775e-07, -10.0, 2.186e-07), (4.281e-07, -10.67, -2.5), (5.662e-07, -12.5, -4.33), (7.55e-07, -15.0, -5.0), (9.437e-07, -17.5, -4.33), (1.082e-06, -19.33, -2.5), (3.882, -19.49, 2.186e-07), (3.709, -18.84, 2.5), (3.235, -17.07, 4.33), (2.588, -14.66, 5.0), (1.941, -12.24, 4.33), (1.467, -10.48, 2.5), (1.294, -9.83, 2.186e-07), (1.467, -10.48, -2.5), (1.941, -12.24, -4.33), (2.588, -14.66, -5.0), (3.235, -17.07, -4.33), (3.709, -18.84, -2.5), (7.5, -17.99, 2.186e-07), (7.165, -17.41, 2.5), (6.25, -15.83, 4.33), (5.0, -13.66, 5.0), (3.75, -11.5, 4.33), (2.835, -9.91, 2.5), (2.5, -9.33, 2.186e-07), (2.835, -9.91, -2.5), (3.75, -11.5, -4.33), (5.0, -13.66, -5.0), (6.25, -15.83, -4.33), (7.165, -17.41, -2.5), (10.61, -15.61, 2.186e-07), (10.13, -15.13, 2.5), (8.839, -13.84, 4.33), (7.071, -12.07, 5.0), (5.303, -10.3, 4.33), (4.009, -9.009, 2.5), (3.536, -8.536, 2.186e-07), (4.009, -9.009, -2.5), (5.303, -10.3, -4.33), (7.071, -12.07, -5.0), (8.839, -13.84, -4.33), (10.13, -15.13, -2.5), (12.99, -12.5, 2.186e-07), (12.41, -12.17, 2.5), (10.83, -11.25, 4.33), (8.66, -10.0, 5.0), (6.495, -8.75, 4.33), (4.91, -7.835, 2.5), (4.33, -7.5, 2.186e-07), (4.91, -7.835, -2.5), (6.495, -8.75, -4.33), (8.66, -10.0, -5.0), (10.83, -11.25, -4.33), (12.41, -12.17, -2.5), (14.49, -8.882, 2.186e-07), (13.84, -8.709, 2.5), (12.07, -8.235, 4.33), (9.659, -7.588, 5.0), (7.244, -6.941, 4.33), (5.477, -6.467, 2.5), (4.83, -6.294, 2.186e-07), (5.477, -6.467, -2.5), (7.244, -6.941, -4.33), (9.659, -7.588, -5.0), (12.07, -8.235, -4.33), (13.84, -8.709, -2.5), (15.0, 5.0, -2.186e-07), (14.33, 5.0, 2.5), (12.5, 5.0, 4.33), (10.0, 5.0, 5.0), (7.5, 5.0, 4.33), (5.67, 5.0, 2.5), (5.0, 5.0, -2.186e-07), (5.67, 5.0, -2.5), (7.5, 5.0, -4.33), (10.0, 5.0, -5.0), (12.5, 5.0, -4.33), (14.33, 5.0, -2.5), (1.436, 9.771, -2.186e-07), (1.436, 10.36, 2.053), (1.436, 10.36, -2.053), (1.436, 10.49, 2.509), (1.436, 11.22, 3.242), (4.698e-07, 11.22, 3.053), (1.436, 10.47, 2.447), (1.436, 10.49, -2.51), (1.436, 11.22, -3.242), (4.698e-07, 11.22, -3.053), (-1.667, 11.22, 3.272), (-1.667, 11.22, -3.272), (-3.593, 11.22, 4.015), (-3.593, 11.22, -4.015), (-4.105, 11.22, 4.33), (-6.222, 11.22, 4.678), (-4.105, 11.22, -4.33), (-6.222, 11.22, -4.678), (-7.722, 11.22, 5.0), (-10.78, 11.22, 4.345), (-7.722, 11.22, -5.0), (-10.78, 11.22, -4.345), (-12.8, 11.22, 2.5), (-13.52, 11.22, -2.186e-07), (-10.84, 11.22, 4.33), (-10.84, 11.22, -4.33), (-12.8, 11.22, -2.5)], [], [(254, 255, 13, 12), (255, 256, 14, 13), (256, 257, 15, 14), (257, 258, 16, 15), (258, 259, 17, 16), (259, 260, 18, 17), (260, 261, 19, 18), (261, 262, 20, 19), (262, 263, 21, 20), (263, 264, 22, 21), (264, 265, 23, 22), (265, 254, 12, 23), (12, 13, 25, 24), (13, 14, 26, 25), (14, 15, 27, 26), (15, 16, 28, 27), (16, 17, 29, 28), (17, 18, 30, 29), (18, 19, 31, 30), (19, 20, 32, 31), (20, 21, 33, 32), (21, 22, 34, 33), (22, 23, 35, 34), (23, 12, 24, 35), (24, 25, 37, 36), (25, 26, 38, 37), (26, 27, 39, 38), (27, 28, 40, 39), (28, 29, 41, 40), (29, 30, 42, 41), (30, 31, 43, 42), (31, 32, 44, 43), (32, 33, 45, 44), (33, 34, 46, 45), (34, 35, 47, 46), (35, 24, 36, 47), (36, 37, 49, 48), (37, 38, 50, 49), (38, 39, 51, 50), (39, 40, 52, 51), (40, 41, 53, 52), (41, 42, 54, 53), (42, 43, 55, 54), (43, 44, 56, 55), (44, 45, 57, 56), (45, 46, 58, 57), (46, 47, 59, 58), (47, 36, 48, 59), (48, 49, 61, 60), (49, 50, 62, 61), (50, 51, 63, 62), (51, 52, 64, 63), (52, 53, 65, 64), (65, 53, 54, 266, 267), (54, 55, 66, 268, 266), (55, 56, 67, 66), (56, 57, 68, 67), (57, 58, 69, 68), (58, 59, 70, 69), (59, 48, 60, 70), (60, 61, 72, 71), (61, 62, 73, 72), (62, 63, 74, 73), (63, 64, 75, 74), (271, 75, 64, 65, 269, 270), (269, 65, 267, 272), (268, 66, 273), (66, 67, 76, 275, 274, 273), (67, 68, 77, 76), (68, 69, 78, 77), (69, 70, 79, 78), (70, 60, 71, 79), (71, 72, 81, 80), (72, 73, 82, 81), (73, 74, 83, 82), (74, 75, 84, 83), (84, 75, 271, 276), (275, 76, 85, 277), (76, 77, 86, 85), (77, 78, 87, 86), (78, 79, 88, 87), (79, 71, 80, 88), (80, 81, 90, 89), (81, 82, 91, 90), (82, 83, 92, 91), (83, 84, 93, 92), (93, 84, 276, 278), (277, 85, 94, 279), (85, 86, 95, 94), (86, 87, 96, 95), (87, 88, 97, 96), (88, 80, 89, 97), (89, 90, 99, 98), (90, 91, 100, 99), (91, 92, 101, 100), (101, 92, 93, 280, 281), (280, 93, 278), (279, 94, 282), (282, 94, 95, 102, 283), (95, 96, 103, 102), (96, 97, 104, 103), (97, 89, 98, 104), (98, 99, 106, 105), (99, 100, 107, 106), (107, 100, 101, 284, 285), (284, 101, 281), (283, 102, 286), (286, 102, 103, 108, 287), (103, 104, 109, 108), (104, 98, 105, 109), (289, 105, 106, 288), (288, 106, 107, 290), (290, 107, 285), (287, 108, 291), (291, 108, 109, 292), (292, 109, 105, 289), (110, 111, 123, 122), (111, 112, 124, 123), (112, 113, 125, 124), (113, 114, 126, 125), (114, 115, 127, 126), (115, 116, 128, 127), (116, 117, 129, 128), (117, 118, 130, 129), (118, 119, 131, 130), (119, 120, 132, 131), (120, 121, 133, 132), (121, 110, 122, 133), (122, 123, 135, 134), (123, 124, 136, 135), (124, 125, 137, 136), (125, 126, 138, 137), (126, 127, 139, 138), (127, 128, 140, 139), (128, 129, 141, 140), (129, 130, 142, 141), (130, 131, 143, 142), (131, 132, 144, 143), (132, 133, 145, 144), (133, 122, 134, 145), (134, 135, 147, 146), (135, 136, 148, 147), (136, 137, 149, 148), (137, 138, 150, 149), (138, 139, 151, 150), (139, 140, 152, 151), (140, 141, 153, 152), (141, 142, 154, 153), (142, 143, 155, 154), (143, 144, 156, 155), (144, 145, 157, 156), (145, 134, 146, 157), (146, 147, 159, 158), (147, 148, 160, 159), (148, 149, 161, 160), (149, 150, 162, 161), (150, 151, 163, 162), (151, 152, 164, 163), (152, 153, 165, 164), (153, 154, 166, 165), (154, 155, 167, 166), (155, 156, 168, 167), (156, 157, 169, 168), (157, 146, 158, 169), (158, 159, 171, 170), (159, 160, 172, 171), (160, 161, 173, 172), (161, 162, 174, 173), (162, 163, 175, 174), (163, 164, 176, 175), (164, 165, 177, 176), (165, 166, 178, 177), (166, 167, 179, 178), (167, 168, 180, 179), (168, 169, 181, 180), (169, 158, 170, 181), (170, 171, 183, 182), (171, 172, 184, 183), (172, 173, 185, 184), (173, 174, 186, 185), (174, 175, 187, 186), (175, 176, 188, 187), (176, 177, 189, 188), (177, 178, 190, 189), (178, 179, 191, 190), (179, 180, 192, 191), (180, 181, 193, 192), (181, 170, 182, 193), (182, 183, 195, 194), (183, 184, 196, 195), (184, 185, 197, 196), (185, 186, 198, 197), (186, 187, 199, 198), (187, 188, 200, 199), (188, 189, 201, 200), (189, 190, 202, 201), (190, 191, 203, 202), (191, 192, 204, 203), (192, 193, 205, 204), (193, 182, 194, 205), (194, 195, 207, 206), (195, 196, 208, 207), (196, 197, 209, 208), (197, 198, 210, 209), (198, 199, 211, 210), (199, 200, 212, 211), (200, 201, 213, 212), (201, 202, 214, 213), (202, 203, 215, 214), (203, 204, 216, 215), (204, 205, 217, 216), (205, 194, 206, 217), (206, 207, 219, 218), (207, 208, 220, 219), (208, 209, 221, 220), (209, 210, 222, 221), (210, 211, 223, 222), (211, 212, 224, 223), (212, 213, 225, 224), (213, 214, 226, 225), (214, 215, 227, 226), (215, 216, 228, 227), (216, 217, 229, 228), (217, 206, 218, 229), (218, 219, 231, 230), (219, 220, 232, 231), (220, 221, 233, 232), (221, 222, 234, 233), (222, 223, 235, 234), (223, 224, 236, 235), (224, 225, 237, 236), (225, 226, 238, 237), (226, 227, 239, 238), (227, 228, 240, 239), (228, 229, 241, 240), (229, 218, 230, 241), (230, 231, 243, 242), (231, 232, 244, 243), (232, 233, 245, 244), (233, 234, 246, 245), (234, 235, 247, 246), (235, 236, 248, 247), (236, 237, 249, 248), (237, 238, 250, 249), (238, 239, 251, 250), (239, 240, 252, 251), (240, 241, 253, 252), (241, 230, 242, 253), (242, 243, 1, 0), (243, 244, 2, 1), (244, 245, 3, 2), (245, 246, 4, 3), (246, 247, 5, 4), (247, 248, 6, 5), (248, 249, 7, 6), (249, 250, 8, 7), (250, 251, 9, 8), (251, 252, 10, 9), (252, 253, 11, 10), (253, 242, 0, 11), (5, 259, 258, 4), (2, 256, 255, 1), (9, 263, 262, 8), (6, 260, 259, 5), (3, 257, 256, 2), (10, 264, 263, 9), (1, 255, 254, 0), (7, 261, 260, 6), (4, 258, 257, 3), (11, 265, 264, 10), (0, 254, 265, 11), (8, 262, 261, 7)])
_uv = me_torus_005.uv_layers.new(name='UVMap')
_uv.uv.foreach_set('vector', [0.5, 0.5, 0.5, 0.5833, 0.5417, 0.5833, 0.5417, 0.5, 0.5, 0.5833, 0.5, 0.6667, 0.5417, 0.6667, 0.5417, 0.5833, 0.5, 0.6667, 0.5, 0.75, 0.5417, 0.75, 0.5417, 0.6667, 0.5, 0.75, 0.5, 0.8333, 0.5417, 0.8333, 0.5417, 0.75, 0.5, 0.8333, 0.5, 0.9167, 0.5417, 0.9167, 0.5417, 0.8333, 0.5, 0.9167, 0.5, 1.0, 0.5417, 1.0, 0.5417, 0.9167, 0.5, 2.22e-16, 0.5, 0.08333, 0.5417, 0.08333, 0.5417, 2.22e-16, 0.5, 0.08333, 0.5, 0.1667, 0.5417, 0.1667, 0.5417, 0.08333, 0.5, 0.1667, 0.5, 0.25, 0.5417, 0.25, 0.5417, 0.1667, 0.5, 0.25, 0.5, 0.3333, 0.5417, 0.3333, 0.5417, 0.25, 0.5, 0.3333, 0.5, 0.4167, 0.5417, 0.4167, 0.5417, 0.3333, 0.5, 0.4167, 0.5, 0.5, 0.5417, 0.5, 0.5417, 0.4167, 0.5417, 0.5, 0.5417, 0.5833, 0.5833, 0.5833, 0.5833, 0.5, 0.5417, 0.5833, 0.5417, 0.6667, 0.5833, 0.6667, 0.5833, 0.5833, 0.5417, 0.6667, 0.5417, 0.75, 0.5833, 0.75, 0.5833, 0.6667, 0.5417, 0.75, 0.5417, 0.8333, 0.5833, 0.8333, 0.5833, 0.75, 0.5417, 0.8333, 0.5417, 0.9167, 0.5833, 0.9167, 0.5833, 0.8333, 0.5417, 0.9167, 0.5417, 1.0, 0.5833, 1.0, 0.5833, 0.9167, 0.5417, 2.22e-16, 0.5417, 0.08333, 0.5833, 0.08333, 0.5833, 2.22e-16, 0.5417, 0.08333, 0.5417, 0.1667, 0.5833, 0.1667, 0.5833, 0.08333, 0.5417, 0.1667, 0.5417, 0.25, 0.5833, 0.25, 0.5833, 0.1667, 0.5417, 0.25, 0.5417, 0.3333, 0.5833, 0.3333, 0.5833, 0.25, 0.5417, 0.3333, 0.5417, 0.4167, 0.5833, 0.4167, 0.5833, 0.3333, 0.5417, 0.4167, 0.5417, 0.5, 0.5833, 0.5, 0.5833, 0.4167, 0.5833, 0.5, 0.5833, 0.5833, 0.625, 0.5833, 0.625, 0.5, 0.5833, 0.5833, 0.5833, 0.6667, 0.625, 0.6667, 0.625, 0.5833, 0.5833, 0.6667, 0.5833, 0.75, 0.625, 0.75, 0.625, 0.6667, 0.5833, 0.75, 0.5833, 0.8333, 0.625, 0.8333, 0.625, 0.75, 0.5833, 0.8333, 0.5833, 0.9167, 0.625, 0.9167, 0.625, 0.8333, 0.5833, 0.9167, 0.5833, 1.0, 0.625, 1.0, 0.625, 0.9167, 0.5833, 2.22e-16, 0.5833, 0.08333, 0.625, 0.08333, 0.625, 2.22e-16, 0.5833, 0.08333, 0.5833, 0.1667, 0.625, 0.1667, 0.625, 0.08333, 0.5833, 0.1667, 0.5833, 0.25, 0.625, 0.25, 0.625, 0.1667, 0.5833, 0.25, 0.5833, 0.3333, 0.625, 0.3333, 0.625, 0.25, 0.5833, 0.3333, 0.5833, 0.4167, 0.625, 0.4167, 0.625, 0.3333, 0.5833, 0.4167, 0.5833, 0.5, 0.625, 0.5, 0.625, 0.4167, 0.625, 0.5, 0.625, 0.5833, 0.6667, 0.5833, 0.6667, 0.5, 0.625, 0.5833, 0.625, 0.6667, 0.6667, 0.6667, 0.6667, 0.5833, 0.625, 0.6667, 0.625, 0.75, 0.6667, 0.75, 0.6667, 0.6667, 0.625, 0.75, 0.625, 0.8333, 0.6667, 0.8333, 0.6667, 0.75, 0.625, 0.8333, 0.625, 0.9167, 0.6667, 0.9167, 0.6667, 0.8333, 0.625, 0.9167, 0.625, 1.0, 0.6667, 1.0, 0.6667, 0.9167, 0.625, 2.22e-16, 0.625, 0.08333, 0.6667, 0.08333, 0.6667, 2.22e-16, 0.625, 0.08333, 0.625, 0.1667, 0.6667, 0.1667, 0.6667, 0.08333, 0.625, 0.1667, 0.625, 0.25, 0.6667, 0.25, 0.6667, 0.1667, 0.625, 0.25, 0.625, 0.3333, 0.6667, 0.3333, 0.6667, 0.25, 0.625, 0.3333, 0.625, 0.4167, 0.6667, 0.4167, 0.6667, 0.3333, 0.625, 0.4167, 0.625, 0.5, 0.6667, 0.5, 0.6667, 0.4167, 0.6667, 0.5, 0.6667, 0.5833, 0.7083, 0.5833, 0.7083, 0.5, 0.6667, 0.5833, 0.6667, 0.6667, 0.7083, 0.6667, 0.7083, 0.5833, 0.6667, 0.6667, 0.6667, 0.75, 0.7083, 0.75, 0.7083, 0.6667, 0.6667, 0.75, 0.6667, 0.8333, 0.7083, 0.8333, 0.7083, 0.75, 0.6667, 0.8333, 0.6667, 0.9167, 0.7083, 0.9167, 0.7083, 0.8333, 0.7083, 0.9167, 0.6667, 0.9167, 0.6667, 1.0, 0.7034, 1.0, 0.7083, 0.9316, 0.6667, 2.22e-16, 0.6667, 0.08333, 0.7083, 0.08333, 0.7083, 0.06842, 0.7034, 2.22e-16, 0.6667, 0.08333, 0.6667, 0.1667, 0.7083, 0.1667, 0.7083, 0.08333, 0.6667, 0.1667, 0.6667, 0.25, 0.7083, 0.25, 0.7083, 0.1667, 0.6667, 0.25, 0.6667, 0.3333, 0.7083, 0.3333, 0.7083, 0.25, 0.6667, 0.3333, 0.6667, 0.4167, 0.7083, 0.4167, 0.7083, 0.3333, 0.6667, 0.4167, 0.6667, 0.5, 0.7083, 0.5, 0.7083, 0.4167, 0.7083, 0.5, 0.7083, 0.5833, 0.75, 0.5833, 0.75, 0.5, 0.7083, 0.5833, 0.7083, 0.6667, 0.75, 0.6667, 0.75, 0.5833, 0.7083, 0.6667, 0.7083, 0.75, 0.75, 0.75, 0.75, 0.6667, 0.7083, 0.75, 0.7083, 0.8333, 0.75, 0.8333, 0.75, 0.75, 0.75, 0.8915, 0.75, 0.8333, 0.7083, 0.8333, 0.7083, 0.9167, 0.7092, 0.9163, 0.7138, 0.8829, 0.7092, 0.9163, 0.7083, 0.9167, 0.7083, 0.9316, 0.7091, 0.9184, 0.7083, 0.06842, 0.7083, 0.08333, 0.7092, 0.08379, 0.7083, 0.08333, 0.7083, 0.1667, 0.75, 0.1667, 0.75, 0.1085, 0.7138, 0.1171, 0.7092, 0.08379, 0.7083, 0.1667, 0.7083, 0.25, 0.75, 0.25, 0.75, 0.1667, 0.7083, 0.25, 0.7083, 0.3333, 0.75, 0.3333, 0.75, 0.25, 0.7083, 0.3333, 0.7083, 0.4167, 0.75, 0.4167, 0.75, 0.3333, 0.7083, 0.4167, 0.7083, 0.5, 0.75, 0.5, 0.75, 0.4167, 0.75, 0.5, 0.75, 0.5833, 0.7917, 0.5833, 0.7917, 0.5, 0.75, 0.5833, 0.75, 0.6667, 0.7917, 0.6667, 0.7917, 0.5833, 0.75, 0.6667, 0.75, 0.75, 0.7917, 0.75, 0.7917, 0.6667, 0.75, 0.75, 0.75, 0.8333, 0.7917, 0.8333, 0.7917, 0.75, 0.7917, 0.8333, 0.75, 0.8333, 0.75, 0.8915, 0.7917, 0.8815, 0.75, 0.1085, 0.75, 0.1667, 0.7917, 0.1667, 0.7917, 0.1185, 0.75, 0.1667, 0.75, 0.25, 0.7917, 0.25, 0.7917, 0.1667, 0.75, 0.25, 0.75, 0.3333, 0.7917, 0.3333, 0.7917, 0.25, 0.75, 0.3333, 0.75, 0.4167, 0.7917, 0.4167, 0.7917, 0.3333, 0.75, 0.4167, 0.75, 0.5, 0.7917, 0.5, 0.7917, 0.4167, 0.7917, 0.5, 0.7917, 0.5833, 0.8333, 0.5833, 0.8333, 0.5, 0.7917, 0.5833, 0.7917, 0.6667, 0.8333, 0.6667, 0.8333, 0.5833, 0.7917, 0.6667, 0.7917, 0.75, 0.8333, 0.75, 0.8333, 0.6667, 0.7917, 0.75, 0.7917, 0.8333, 0.8333, 0.8333, 0.8333, 0.75, 0.8333, 0.8333, 0.7917, 0.8333, 0.7917, 0.8815, 0.8333, 0.8477, 0.7917, 0.1185, 0.7917, 0.1667, 0.8333, 0.1667, 0.8333, 0.1523, 0.7917, 0.1667, 0.7917, 0.25, 0.8333, 0.25, 0.8333, 0.1667, 0.7917, 0.25, 0.7917, 0.3333, 0.8333, 0.3333, 0.8333, 0.25, 0.7917, 0.3333, 0.7917, 0.4167, 0.8333, 0.4167, 0.8333, 0.3333, 0.7917, 0.4167, 0.7917, 0.5, 0.8333, 0.5, 0.8333, 0.4167, 0.8333, 0.5, 0.8333, 0.5833, 0.875, 0.5833, 0.875, 0.5, 0.8333, 0.5833, 0.8333, 0.6667, 0.875, 0.6667, 0.875, 0.5833, 0.8333, 0.6667, 0.8333, 0.75, 0.875, 0.75, 0.875, 0.6667, 0.875, 0.75, 0.8333, 0.75, 0.8333, 0.8333, 0.8429, 0.8333, 0.875, 0.79, 0.8429, 0.8333, 0.8333, 0.8333, 0.8333, 0.8477, 0.8333, 0.1523, 0.8333, 0.1667, 0.8429, 0.1667, 0.8429, 0.1667, 0.8333, 0.1667, 0.8333, 0.25, 0.875, 0.25, 0.875, 0.21, 0.8333, 0.25, 0.8333, 0.3333, 0.875, 0.3333, 0.875, 0.25, 0.8333, 0.3333, 0.8333, 0.4167, 0.875, 0.4167, 0.875, 0.3333, 0.8333, 0.4167, 0.8333, 0.5, 0.875, 0.5, 0.875, 0.4167, 0.875, 0.5, 0.875, 0.5833, 0.9167, 0.5833, 0.9167, 0.5, 0.875, 0.5833, 0.875, 0.6667, 0.9167, 0.6667, 0.9167, 0.5833, 0.9167, 0.6667, 0.875, 0.6667, 0.875, 0.75, 0.8921, 0.75, 0.9167, 0.6685, 0.8921, 0.75, 0.875, 0.75, 0.875, 0.79, 0.875, 0.21, 0.875, 0.25, 0.8921, 0.25, 0.8921, 0.25, 0.875, 0.25, 0.875, 0.3333, 0.9167, 0.3333, 0.9167, 0.3315, 0.875, 0.3333, 0.875, 0.4167, 0.9167, 0.4167, 0.9167, 0.3333, 0.875, 0.4167, 0.875, 0.5, 0.9167, 0.5, 0.9167, 0.4167, 0.9314, 0.5, 0.9167, 0.5, 0.9167, 0.5833, 0.928, 0.5833, 0.928, 0.5833, 0.9167, 0.5833, 0.9167, 0.6667, 0.917, 0.6667, 0.917, 0.6667, 0.9167, 0.6667, 0.9167, 0.6685, 0.9167, 0.3315, 0.9167, 0.3333, 0.917, 0.3333, 0.917, 0.3333, 0.9167, 0.3333, 0.9167, 0.4167, 0.928, 0.4167, 0.928, 0.4167, 0.9167, 0.4167, 0.9167, 0.5, 0.9314, 0.5, -4.441e-16, 0.5, -4.441e-16, 0.5833, 0.04167, 0.5833, 0.04167, 0.5, -4.441e-16, 0.5833, -4.441e-16, 0.6667, 0.04167, 0.6667, 0.04167, 0.5833, -4.441e-16, 0.6667, -4.441e-16, 0.75, 0.04167, 0.75, 0.04167, 0.6667, -4.441e-16, 0.75, -4.441e-16, 0.8333, 0.04167, 0.8333, 0.04167, 0.75, -4.441e-16, 0.8333, -4.441e-16, 0.9167, 0.04167, 0.9167, 0.04167, 0.8333, -4.441e-16, 0.9167, -4.441e-16, 1.0, 0.04167, 1.0, 0.04167, 0.9167, -4.441e-16, 2.22e-16, -4.441e-16, 0.08333, 0.04167, 0.08333, 0.04167, 2.22e-16, -4.441e-16, 0.08333, -4.441e-16, 0.1667, 0.04167, 0.1667, 0.04167, 0.08333, -4.441e-16, 0.1667, -4.441e-16, 0.25, 0.04167, 0.25, 0.04167, 0.1667, -4.441e-16, 0.25, -4.441e-16, 0.3333, 0.04167, 0.3333, 0.04167, 0.25, -4.441e-16, 0.3333, -4.441e-16, 0.4167, 0.04167, 0.4167, 0.04167, 0.3333, -4.441e-16, 0.4167, -4.441e-16, 0.5, 0.04167, 0.5, 0.04167, 0.4167, 0.04167, 0.5, 0.04167, 0.5833, 0.08333, 0.5833, 0.08333, 0.5, 0.04167, 0.5833, 0.04167, 0.6667, 0.08333, 0.6667, 0.08333, 0.5833, 0.04167, 0.6667, 0.04167, 0.75, 0.08333, 0.75, 0.08333, 0.6667, 0.04167, 0.75, 0.04167, 0.8333, 0.08333, 0.8333, 0.08333, 0.75, 0.04167, 0.8333, 0.04167, 0.9167, 0.08333, 0.9167, 0.08333, 0.8333, 0.04167, 0.9167, 0.04167, 1.0, 0.08333, 1.0, 0.08333, 0.9167, 0.04167, 2.22e-16, 0.04167, 0.08333, 0.08333, 0.08333, 0.08333, 2.22e-16, 0.04167, 0.08333, 0.04167, 0.1667, 0.08333, 0.1667, 0.08333, 0.08333, 0.04167, 0.1667, 0.04167, 0.25, 0.08333, 0.25, 0.08333, 0.1667, 0.04167, 0.25, 0.04167, 0.3333, 0.08333, 0.3333, 0.08333, 0.25, 0.04167, 0.3333, 0.04167, 0.4167, 0.08333, 0.4167, 0.08333, 0.3333, 0.04167, 0.4167, 0.04167, 0.5, 0.08333, 0.5, 0.08333, 0.4167, 0.08333, 0.5, 0.08333, 0.5833, 0.125, 0.5833, 0.125, 0.5, 0.08333, 0.5833, 0.08333, 0.6667, 0.125, 0.6667, 0.125, 0.5833, 0.08333, 0.6667, 0.08333, 0.75, 0.125, 0.75, 0.125, 0.6667, 0.08333, 0.75, 0.08333, 0.8333, 0.125, 0.8333, 0.125, 0.75, 0.08333, 0.8333, 0.08333, 0.9167, 0.125, 0.9167, 0.125, 0.8333, 0.08333, 0.9167, 0.08333, 1.0, 0.125, 1.0, 0.125, 0.9167, 0.08333, 2.22e-16, 0.08333, 0.08333, 0.125, 0.08333, 0.125, 2.22e-16, 0.08333, 0.08333, 0.08333, 0.1667, 0.125, 0.1667, 0.125, 0.08333, 0.08333, 0.1667, 0.08333, 0.25, 0.125, 0.25, 0.125, 0.1667, 0.08333, 0.25, 0.08333, 0.3333, 0.125, 0.3333, 0.125, 0.25, 0.08333, 0.3333, 0.08333, 0.4167, 0.125, 0.4167, 0.125, 0.3333, 0.08333, 0.4167, 0.08333, 0.5, 0.125, 0.5, 0.125, 0.4167, 0.125, 0.5, 0.125, 0.5833, 0.1667, 0.5833, 0.1667, 0.5, 0.125, 0.5833, 0.125, 0.6667, 0.1667, 0.6667, 0.1667, 0.5833, 0.125, 0.6667, 0.125, 0.75, 0.1667, 0.75, 0.1667, 0.6667, 0.125, 0.75, 0.125, 0.8333, 0.1667, 0.8333, 0.1667, 0.75, 0.125, 0.8333, 0.125, 0.9167, 0.1667, 0.9167, 0.1667, 0.8333, 0.125, 0.9167, 0.125, 1.0, 0.1667, 1.0, 0.1667, 0.9167, 0.125, 2.22e-16, 0.125, 0.08333, 0.1667, 0.08333, 0.1667, 2.22e-16, 0.125, 0.08333, 0.125, 0.1667, 0.1667, 0.1667, 0.1667, 0.08333, 0.125, 0.1667, 0.125, 0.25, 0.1667, 0.25, 0.1667, 0.1667, 0.125, 0.25, 0.125, 0.3333, 0.1667, 0.3333, 0.1667, 0.25, 0.125, 0.3333, 0.125, 0.4167, 0.1667, 0.4167, 0.1667, 0.3333, 0.125, 0.4167, 0.125, 0.5, 0.1667, 0.5, 0.1667, 0.4167, 0.1667, 0.5, 0.1667, 0.5833, 0.2083, 0.5833, 0.2083, 0.5, 0.1667, 0.5833, 0.1667, 0.6667, 0.2083, 0.6667, 0.2083, 0.5833, 0.1667, 0.6667, 0.1667, 0.75, 0.2083, 0.75, 0.2083, 0.6667, 0.1667, 0.75, 0.1667, 0.8333, 0.2083, 0.8333, 0.2083, 0.75, 0.1667, 0.8333, 0.1667, 0.9167, 0.2083, 0.9167, 0.2083, 0.8333, 0.1667, 0.9167, 0.1667, 1.0, 0.2083, 1.0, 0.2083, 0.9167, 0.1667, 2.22e-16, 0.1667, 0.08333, 0.2083, 0.08333, 0.2083, 2.22e-16, 0.1667, 0.08333, 0.1667, 0.1667, 0.2083, 0.1667, 0.2083, 0.08333, 0.1667, 0.1667, 0.1667, 0.25, 0.2083, 0.25, 0.2083, 0.1667, 0.1667, 0.25, 0.1667, 0.3333, 0.2083, 0.3333, 0.2083, 0.25, 0.1667, 0.3333, 0.1667, 0.4167, 0.2083, 0.4167, 0.2083, 0.3333, 0.1667, 0.4167, 0.1667, 0.5, 0.2083, 0.5, 0.2083, 0.4167, 0.2083, 0.5, 0.2083, 0.5833, 0.25, 0.5833, 0.25, 0.5, 0.2083, 0.5833, 0.2083, 0.6667, 0.25, 0.6667, 0.25, 0.5833, 0.2083, 0.6667, 0.2083, 0.75, 0.25, 0.75, 0.25, 0.6667, 0.2083, 0.75, 0.2083, 0.8333, 0.25, 0.8333, 0.25, 0.75, 0.2083, 0.8333, 0.2083, 0.9167, 0.25, 0.9167, 0.25, 0.8333, 0.2083, 0.9167, 0.2083, 1.0, 0.25, 1.0, 0.25, 0.9167, 0.2083, 2.22e-16, 0.2083, 0.08333, 0.25, 0.08333, 0.25, 2.22e-16, 0.2083, 0.08333, 0.2083, 0.1667, 0.25, 0.1667, 0.25, 0.08333, 0.2083, 0.1667, 0.2083, 0.25, 0.25, 0.25, 0.25, 0.1667, 0.2083, 0.25, 0.2083, 0.3333, 0.25, 0.3333, 0.25, 0.25, 0.2083, 0.3333, 0.2083, 0.4167, 0.25, 0.4167, 0.25, 0.3333, 0.2083, 0.4167, 0.2083, 0.5, 0.25, 0.5, 0.25, 0.4167, 0.25, 0.5, 0.25, 0.5833, 0.2917, 0.5833, 0.2917, 0.5, 0.25, 0.5833, 0.25, 0.6667, 0.2917, 0.6667, 0.2917, 0.5833, 0.25, 0.6667, 0.25, 0.75, 0.2917, 0.75, 0.2917, 0.6667, 0.25, 0.75, 0.25, 0.8333, 0.2917, 0.8333, 0.2917, 0.75, 0.25, 0.8333, 0.25, 0.9167, 0.2917, 0.9167, 0.2917, 0.8333, 0.25, 0.9167, 0.25, 1.0, 0.2917, 1.0, 0.2917, 0.9167, 0.25, 2.22e-16, 0.25, 0.08333, 0.2917, 0.08333, 0.2917, 2.22e-16, 0.25, 0.08333, 0.25, 0.1667, 0.2917, 0.1667, 0.2917, 0.08333, 0.25, 0.1667, 0.25, 0.25, 0.2917, 0.25, 0.2917, 0.1667, 0.25, 0.25, 0.25, 0.3333, 0.2917, 0.3333, 0.2917, 0.25, 0.25, 0.3333, 0.25, 0.4167, 0.2917, 0.4167, 0.2917, 0.3333, 0.25, 0.4167, 0.25, 0.5, 0.2917, 0.5, 0.2917, 0.4167, 0.2917, 0.5, 0.2917, 0.5833, 0.3333, 0.5833, 0.3333, 0.5, 0.2917, 0.5833, 0.2917, 0.6667, 0.3333, 0.6667, 0.3333, 0.5833, 0.2917, 0.6667, 0.2917, 0.75, 0.3333, 0.75, 0.3333, 0.6667, 0.2917, 0.75, 0.2917, 0.8333, 0.3333, 0.8333, 0.3333, 0.75, 0.2917, 0.8333, 0.2917, 0.9167, 0.3333, 0.9167, 0.3333, 0.8333, 0.2917, 0.9167, 0.2917, 1.0, 0.3333, 1.0, 0.3333, 0.9167, 0.2917, 2.22e-16, 0.2917, 0.08333, 0.3333, 0.08333, 0.3333, 2.22e-16, 0.2917, 0.08333, 0.2917, 0.1667, 0.3333, 0.1667, 0.3333, 0.08333, 0.2917, 0.1667, 0.2917, 0.25, 0.3333, 0.25, 0.3333, 0.1667, 0.2917, 0.25, 0.2917, 0.3333, 0.3333, 0.3333, 0.3333, 0.25, 0.2917, 0.3333, 0.2917, 0.4167, 0.3333, 0.4167, 0.3333, 0.3333, 0.2917, 0.4167, 0.2917, 0.5, 0.3333, 0.5, 0.3333, 0.4167, 0.3333, 0.5, 0.3333, 0.5833, 0.375, 0.5833, 0.375, 0.5, 0.3333, 0.5833, 0.3333, 0.6667, 0.375, 0.6667, 0.375, 0.5833, 0.3333, 0.6667, 0.3333, 0.75, 0.375, 0.75, 0.375, 0.6667, 0.3333, 0.75, 0.3333, 0.8333, 0.375, 0.8333, 0.375, 0.75, 0.3333, 0.8333, 0.3333, 0.9167, 0.375, 0.9167, 0.375, 0.8333, 0.3333, 0.9167, 0.3333, 1.0, 0.375, 1.0, 0.375, 0.9167, 0.3333, 2.22e-16, 0.3333, 0.08333, 0.375, 0.08333, 0.375, 2.22e-16, 0.3333, 0.08333, 0.3333, 0.1667, 0.375, 0.1667, 0.375, 0.08333, 0.3333, 0.1667, 0.3333, 0.25, 0.375, 0.25, 0.375, 0.1667, 0.3333, 0.25, 0.3333, 0.3333, 0.375, 0.3333, 0.375, 0.25, 0.3333, 0.3333, 0.3333, 0.4167, 0.375, 0.4167, 0.375, 0.3333, 0.3333, 0.4167, 0.3333, 0.5, 0.375, 0.5, 0.375, 0.4167, 0.375, 0.5, 0.375, 0.5833, 0.4167, 0.5833, 0.4167, 0.5, 0.375, 0.5833, 0.375, 0.6667, 0.4167, 0.6667, 0.4167, 0.5833, 0.375, 0.6667, 0.375, 0.75, 0.4167, 0.75, 0.4167, 0.6667, 0.375, 0.75, 0.375, 0.8333, 0.4167, 0.8333, 0.4167, 0.75, 0.375, 0.8333, 0.375, 0.9167, 0.4167, 0.9167, 0.4167, 0.8333, 0.375, 0.9167, 0.375, 1.0, 0.4167, 1.0, 0.4167, 0.9167, 0.375, 2.22e-16, 0.375, 0.08333, 0.4167, 0.08333, 0.4167, 2.22e-16, 0.375, 0.08333, 0.375, 0.1667, 0.4167, 0.1667, 0.4167, 0.08333, 0.375, 0.1667, 0.375, 0.25, 0.4167, 0.25, 0.4167, 0.1667, 0.375, 0.25, 0.375, 0.3333, 0.4167, 0.3333, 0.4167, 0.25, 0.375, 0.3333, 0.375, 0.4167, 0.4167, 0.4167, 0.4167, 0.3333, 0.375, 0.4167, 0.375, 0.5, 0.4167, 0.5, 0.4167, 0.4167, 0.4167, 0.5, 0.4167, 0.5833, 0.4583, 0.5833, 0.4583, 0.5, 0.4167, 0.5833, 0.4167, 0.6667, 0.4583, 0.6667, 0.4583, 0.5833, 0.4167, 0.6667, 0.4167, 0.75, 0.4583, 0.75, 0.4583, 0.6667, 0.4167, 0.75, 0.4167, 0.8333, 0.4583, 0.8333, 0.4583, 0.75, 0.4167, 0.8333, 0.4167, 0.9167, 0.4583, 0.9167, 0.4583, 0.8333, 0.4167, 0.9167, 0.4167, 1.0, 0.4583, 1.0, 0.4583, 0.9167, 0.4167, 2.22e-16, 0.4167, 0.08333, 0.4583, 0.08333, 0.4583, 2.22e-16, 0.4167, 0.08333, 0.4167, 0.1667, 0.4583, 0.1667, 0.4583, 0.08333, 0.4167, 0.1667, 0.4167, 0.25, 0.4583, 0.25, 0.4583, 0.1667, 0.4167, 0.25, 0.4167, 0.3333, 0.4583, 0.3333, 0.4583, 0.25, 0.4167, 0.3333, 0.4167, 0.4167, 0.4583, 0.4167, 0.4583, 0.3333, 0.4167, 0.4167, 0.4167, 0.5, 0.4583, 0.5, 0.4583, 0.4167, 0.4583, 0.5, 0.4583, 0.5833, 0.5, 0.5833, 0.5, 0.5, 0.4583, 0.5833, 0.4583, 0.6667, 0.5, 0.6667, 0.5, 0.5833, 0.4583, 0.6667, 0.4583, 0.75, 0.5, 0.75, 0.5, 0.6667, 0.4583, 0.75, 0.4583, 0.8333, 0.5, 0.8333, 0.5, 0.75, 0.4583, 0.8333, 0.4583, 0.9167, 0.5, 0.9167, 0.5, 0.8333, 0.4583, 0.9167, 0.4583, 1.0, 0.5, 1.0, 0.5, 0.9167, 0.4583, 2.22e-16, 0.4583, 0.08333, 0.5, 0.08333, 0.5, 2.22e-16, 0.4583, 0.08333, 0.4583, 0.1667, 0.5, 0.1667, 0.5, 0.08333, 0.4583, 0.1667, 0.4583, 0.25, 0.5, 0.25, 0.5, 0.1667, 0.4583, 0.25, 0.4583, 0.3333, 0.5, 0.3333, 0.5, 0.25, 0.4583, 0.3333, 0.4583, 0.4167, 0.5, 0.4167, 0.5, 0.3333, 0.4583, 0.4167, 0.4583, 0.5, 0.5, 0.5, 0.5, 0.4167, 0.5, 0.9167, 0.5, 0.9167, 0.5, 0.8333, 0.5, 0.8333, 0.5, 0.6667, 0.5, 0.6667, 0.5, 0.5833, 0.5, 0.5833, 0.5, 0.25, 0.5, 0.25, 0.5, 0.1667, 0.5, 0.1667, 0.5, 1.0, 0.5, 1.0, 0.5, 0.9167, 0.5, 0.9167, 0.5, 0.75, 0.5, 0.75, 0.5, 0.6667, 0.5, 0.6667, 0.5, 0.3333, 0.5, 0.3333, 0.5, 0.25, 0.5, 0.25, 0.5, 0.5833, 0.5, 0.5833, 0.5, 0.5, 0.5, 0.5, 0.5, 0.08333, 0.5, 0.08333, 0.5, 2.22e-16, 0.5, 2.22e-16, 0.5, 0.8333, 0.5, 0.8333, 0.5, 0.75, 0.5, 0.75, 0.5, 0.4167, 0.5, 0.4167, 0.5, 0.3333, 0.5, 0.3333, 0.5, 0.5, 0.5, 0.5, 0.5, 0.4167, 0.5, 0.4167, 0.5, 0.1667, 0.5, 0.1667, 0.5, 0.08333, 0.5, 0.08333])
me_torus_005.update()
me_cylinder = bpy.data.meshes.new('Cylinder')
me_cylinder.from_pydata([(0.0, 1.0, -1.0), (0.0, 1.0, 1.0), (0.5, 0.866, -1.0), (0.5, 0.866, 1.0), (0.866, 0.5, -1.0), (0.866, 0.5, 1.0), (1.0, 0.0, -1.0), (1.0, 0.0, 1.0), (0.866, -0.5, -1.0), (0.866, -0.5, 1.0), (0.5, -0.866, -1.0), (0.5, -0.866, 1.0), (0.0, -1.0, -1.0), (0.0, -1.0, 1.0), (-0.5, -0.866, -1.0), (-0.5, -0.866, 1.0), (-0.866, -0.5, -1.0), (-0.866, -0.5, 1.0), (-1.0, 0.0, -1.0), (-1.0, 0.0, 1.0), (-0.866, 0.5, -1.0), (-0.866, 0.5, 1.0), (-0.5, 0.866, -1.0), (-0.5, 0.866, 1.0)], [], [(0, 1, 3, 2), (2, 3, 5, 4), (4, 5, 7, 6), (6, 7, 9, 8), (8, 9, 11, 10), (10, 11, 13, 12), (12, 13, 15, 14), (14, 15, 17, 16), (16, 17, 19, 18), (18, 19, 21, 20), (3, 1, 23, 21, 19, 17, 15, 13, 11, 9, 7, 5), (20, 21, 23, 22), (22, 23, 1, 0), (0, 2, 4, 6, 8, 10, 12, 14, 16, 18, 20, 22)])
_uv = me_cylinder.uv_layers.new(name='UVMap')
_uv.uv.foreach_set('vector', [1.0, 0.5, 1.0, 1.0, 0.9167, 1.0, 0.9167, 0.5, 0.9167, 0.5, 0.9167, 1.0, 0.8333, 1.0, 0.8333, 0.5, 0.8333, 0.5, 0.8333, 1.0, 0.75, 1.0, 0.75, 0.5, 0.75, 0.5, 0.75, 1.0, 0.6667, 1.0, 0.6667, 0.5, 0.6667, 0.5, 0.6667, 1.0, 0.5833, 1.0, 0.5833, 0.5, 0.5833, 0.5, 0.5833, 1.0, 0.5, 1.0, 0.5, 0.5, 0.5, 0.5, 0.5, 1.0, 0.4167, 1.0, 0.4167, 0.5, 0.4167, 0.5, 0.4167, 1.0, 0.3333, 1.0, 0.3333, 0.5, 0.3333, 0.5, 0.3333, 1.0, 0.25, 1.0, 0.25, 0.5, 0.25, 0.5, 0.25, 1.0, 0.1667, 1.0, 0.1667, 0.5, 0.37, 0.4578, 0.25, 0.49, 0.13, 0.4578, 0.04215, 0.37, 0.01, 0.25, 0.04215, 0.13, 0.13, 0.04215, 0.25, 0.01, 0.37, 0.04215, 0.4578, 0.13, 0.49, 0.25, 0.4578, 0.37, 0.1667, 0.5, 0.1667, 1.0, 0.08333, 1.0, 0.08333, 0.5, 0.08333, 0.5, 0.08333, 1.0, 7.451e-08, 1.0, 7.451e-08, 0.5, 0.75, 0.49, 0.87, 0.4578, 0.9578, 0.37, 0.99, 0.25, 0.9578, 0.13, 0.87, 0.04215, 0.75, 0.01, 0.63, 0.04215, 0.5422, 0.13, 0.51, 0.25, 0.5422, 0.37, 0.63, 0.4578])
me_cylinder.update()
me_cube_001 = bpy.data.meshes.new('Cube.001')
me_cube_001.from_pydata([(-1.0, -1.0, -1.0), (-1.0, -1.0, 1.0), (-1.0, 1.0, -1.0), (-1.0, 1.0, 1.0), (1.0, -1.0, -1.0), (1.0, -1.0, 1.0), (1.0, 1.0, -1.0), (1.0, 1.0, 1.0)], [], [(0, 1, 3, 2), (2, 3, 7, 6), (6, 7, 5, 4), (4, 5, 1, 0), (2, 6, 4, 0), (7, 3, 1, 5)])
_uv = me_cube_001.uv_layers.new(name='UVMap')
_uv.uv.foreach_set('vector', [0.375, 0.0, 0.625, 0.0, 0.625, 0.25, 0.375, 0.25, 0.375, 0.25, 0.625, 0.25, 0.625, 0.5, 0.375, 0.5, 0.375, 0.5, 0.625, 0.5, 0.625, 0.75, 0.375, 0.75, 0.375, 0.75, 0.625, 0.75, 0.625, 1.0, 0.375, 1.0, 0.125, 0.5, 0.375, 0.5, 0.375, 0.75, 0.125, 0.75, 0.625, 0.5, 0.875, 0.5, 0.875, 0.75, 0.625, 0.75])
me_cube_001.update()
me_cube_002 = bpy.data.meshes.new('Cube.002')
me_cube_002.from_pydata([(-1.0, -1.0, -1.0), (-1.0, -1.0, 1.0), (-1.0, 1.0, -1.0), (-1.0, 1.0, 1.0), (1.0, -1.0, -1.0), (1.0, -1.0, 1.0), (1.0, 1.0, -1.0), (1.0, 1.0, 1.0)], [], [(0, 1, 3, 2), (2, 3, 7, 6), (6, 7, 5, 4), (4, 5, 1, 0), (2, 6, 4, 0), (7, 3, 1, 5)])
_uv = me_cube_002.uv_layers.new(name='UVMap')
_uv.uv.foreach_set('vector', [0.375, 0.0, 0.625, 0.0, 0.625, 0.25, 0.375, 0.25, 0.375, 0.25, 0.625, 0.25, 0.625, 0.5, 0.375, 0.5, 0.375, 0.5, 0.625, 0.5, 0.625, 0.75, 0.375, 0.75, 0.375, 0.75, 0.625, 0.75, 0.625, 1.0, 0.375, 1.0, 0.125, 0.5, 0.375, 0.5, 0.375, 0.75, 0.125, 0.75, 0.625, 0.5, 0.875, 0.5, 0.875, 0.75, 0.625, 0.75])
me_cube_002.update()

# ---- objects
ob_house = bpy.data.objects.new('House', me_cube_003)
ob_cube_003 = bpy.data.objects.new('Cube.003', me_cube_005)
ob_torus_003 = bpy.data.objects.new('Torus.003', me_torus_003)
ob_torus_005 = bpy.data.objects.new('Torus.005', me_torus_005)
ob_cylinder = bpy.data.objects.new('Cylinder', me_cylinder)
ob_cube = bpy.data.objects.new('Cube', me_cube_001)
ob_cube_001 = bpy.data.objects.new('Cube.001', me_cube_002)

# ---- transforms, parenting, visibility, modifiers, constraints
ob_house.location = (0.0, 0.0, 0.0)
ob_cube_003.location = (-8.345, 0.0, 8.171)
ob_cube_003.scale = (2.888, 2.888, 2.888)
ob_torus_003.location = (0.0, 0.0, 0.0)
ob_torus_005.location = (10.0, 0.0, 0.0)
ob_torus_005.rotation_euler = (1.571, -0.0, 0.0)
ob_cylinder.location = (0.0, 0.0, 0.0)
ob_cylinder.scale = (5.0, 5.0, 5.57)
ob_cube.location = (-8.0, 5.0, -4.0)
ob_cube.scale = (2.0, 2.0, 2.0)
ob_cube_001.location = (7.0, -7.0, 2.0)
ob_cube_001.scale = (2.0, 2.0, 2.0)

# ---- collection membership
scene.collection.objects.link(ob_house)
scene.collection.objects.link(ob_cube_003)
col_collection.objects.link(ob_torus_003)
col_collection.objects.link(ob_torus_005)
col_collection.objects.link(ob_cylinder)
col_collection.objects.link(ob_cube)
col_collection.objects.link(ob_cube_001)

# ---- scene / render settings (as saved in the file)
scene.frame_start = 1; scene.frame_end = 250; scene.frame_set(1)
scene.render.engine = 'BLENDER_EEVEE_NEXT'
scene.render.bake_bias = 0.0
scene.render.bake_samples = 0
scene.cycles.sampling_pattern = 'TABULATED_SOBOL'
scene.eevee.use_volume_custom_range = False
bpy.context.view_layer.update()

# ---- added for rendering (the .blend has no active camera and no usable light): camera, sun
cam_auto = bpy.data.cameras.new('AutoCamera')
cam_auto.lens = 50.0
cam_auto.sensor_width = 36.0
cam_auto.clip_end = 1000.0
ob_auto_camera = bpy.data.objects.new('AutoCamera', cam_auto)
scene.collection.objects.link(ob_auto_camera)
ob_auto_camera.location = (60.1368, -63.9041, 42.6027)
ob_auto_camera.rotation_euler = (1.09748, -7.21219e-08, 0.694738)
scene.camera = ob_auto_camera
light_auto_sun = bpy.data.lights.new('AutoSun', 'SUN')
light_auto_sun.energy = 3.0
light_auto_sun.angle = 0.0523599
ob_auto_sun = bpy.data.objects.new('AutoSun', light_auto_sun)
scene.collection.objects.link(ob_auto_sun)
ob_auto_sun.rotation_euler = (0.872665, 0.174533, 0.523599)
bpy.context.view_layer.update()

